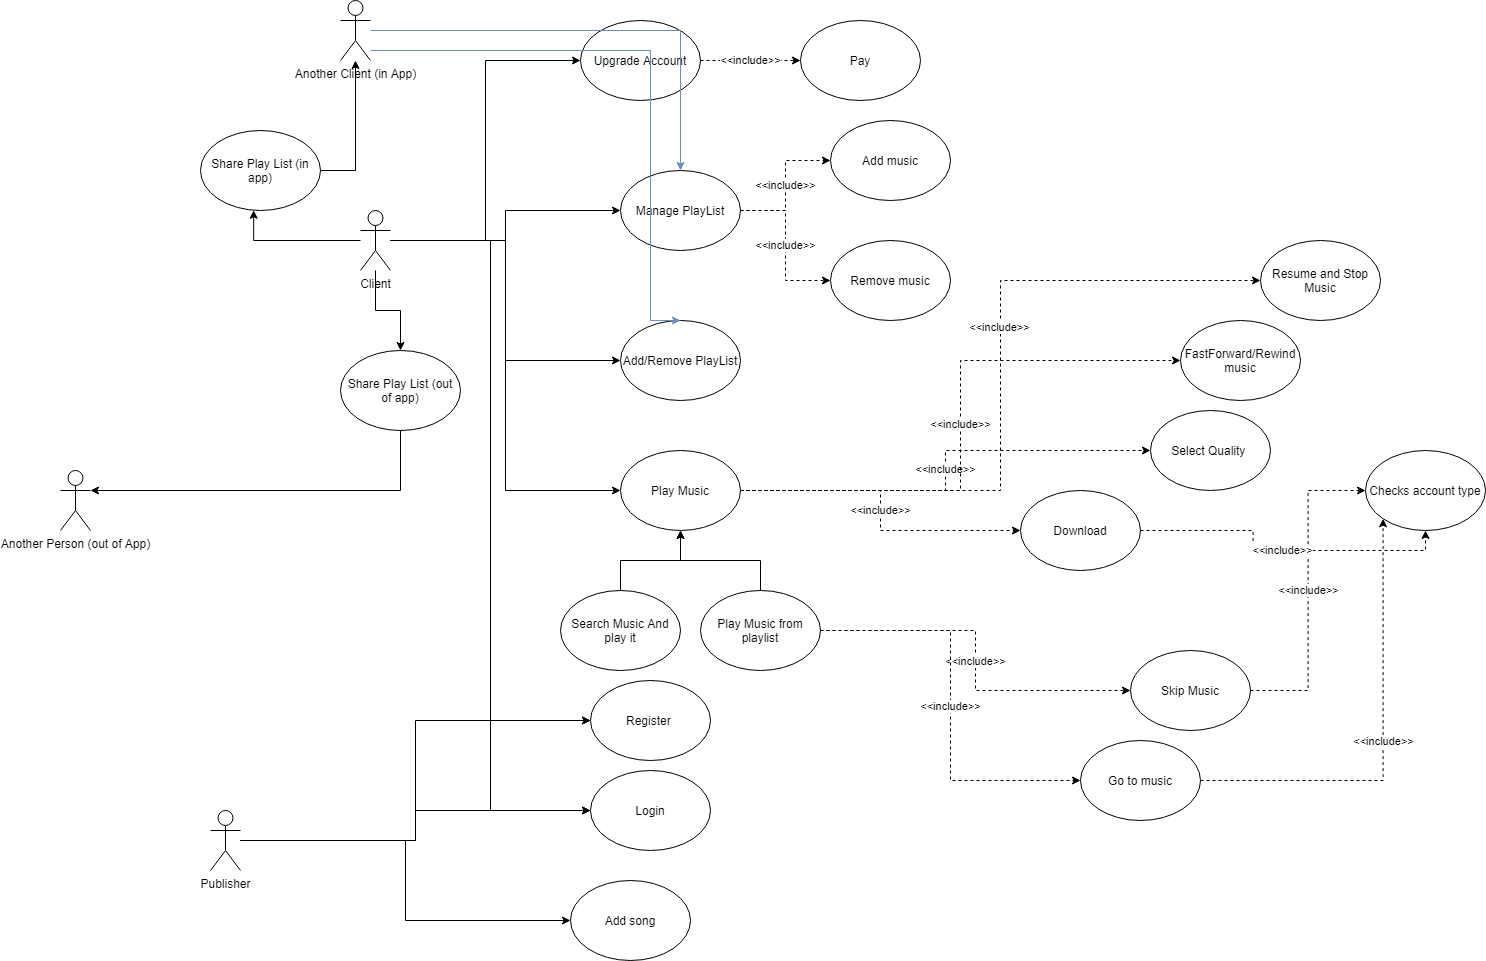

The diagram above was exported from draw.io. Its source (the exported page's mxGraphModel, read from the mxfile embedded in the PNG):
<mxGraphModel dx="2926" dy="2082" grid="1" gridSize="10" guides="1" tooltips="1" connect="1" arrows="1" fold="1" page="1" pageScale="1" pageWidth="850" pageHeight="1100" math="0" shadow="0">
  <root>
    <mxCell id="0" />
    <mxCell id="1" parent="0" />
    <mxCell id="86rAmTIcKEt4U7-xHO8E-5" style="edgeStyle=orthogonalEdgeStyle;rounded=0;orthogonalLoop=1;jettySize=auto;html=1;entryX=0;entryY=0.5;entryDx=0;entryDy=0;" edge="1" parent="1" source="86rAmTIcKEt4U7-xHO8E-1" target="86rAmTIcKEt4U7-xHO8E-4">
      <mxGeometry relative="1" as="geometry" />
    </mxCell>
    <mxCell id="86rAmTIcKEt4U7-xHO8E-9" style="edgeStyle=orthogonalEdgeStyle;rounded=0;orthogonalLoop=1;jettySize=auto;html=1;entryX=0;entryY=0.5;entryDx=0;entryDy=0;" edge="1" parent="1" source="86rAmTIcKEt4U7-xHO8E-1" target="86rAmTIcKEt4U7-xHO8E-8">
      <mxGeometry relative="1" as="geometry" />
    </mxCell>
    <mxCell id="86rAmTIcKEt4U7-xHO8E-17" style="edgeStyle=orthogonalEdgeStyle;rounded=0;orthogonalLoop=1;jettySize=auto;html=1;entryX=0;entryY=0.5;entryDx=0;entryDy=0;" edge="1" parent="1" source="86rAmTIcKEt4U7-xHO8E-1" target="86rAmTIcKEt4U7-xHO8E-16">
      <mxGeometry relative="1" as="geometry" />
    </mxCell>
    <mxCell id="86rAmTIcKEt4U7-xHO8E-31" style="edgeStyle=orthogonalEdgeStyle;rounded=0;orthogonalLoop=1;jettySize=auto;html=1;entryX=0;entryY=0.5;entryDx=0;entryDy=0;" edge="1" parent="1" source="86rAmTIcKEt4U7-xHO8E-1" target="86rAmTIcKEt4U7-xHO8E-30">
      <mxGeometry relative="1" as="geometry" />
    </mxCell>
    <mxCell id="86rAmTIcKEt4U7-xHO8E-33" style="edgeStyle=orthogonalEdgeStyle;rounded=0;orthogonalLoop=1;jettySize=auto;html=1;entryX=0;entryY=0.5;entryDx=0;entryDy=0;" edge="1" parent="1" source="86rAmTIcKEt4U7-xHO8E-1" target="86rAmTIcKEt4U7-xHO8E-32">
      <mxGeometry relative="1" as="geometry" />
    </mxCell>
    <mxCell id="86rAmTIcKEt4U7-xHO8E-53" style="edgeStyle=orthogonalEdgeStyle;rounded=0;orthogonalLoop=1;jettySize=auto;html=1;" edge="1" parent="1" source="86rAmTIcKEt4U7-xHO8E-1" target="86rAmTIcKEt4U7-xHO8E-52">
      <mxGeometry relative="1" as="geometry" />
    </mxCell>
    <mxCell id="86rAmTIcKEt4U7-xHO8E-63" style="edgeStyle=orthogonalEdgeStyle;rounded=0;orthogonalLoop=1;jettySize=auto;html=1;entryX=0.443;entryY=0.997;entryDx=0;entryDy=0;entryPerimeter=0;" edge="1" parent="1" source="86rAmTIcKEt4U7-xHO8E-1" target="86rAmTIcKEt4U7-xHO8E-51">
      <mxGeometry relative="1" as="geometry" />
    </mxCell>
    <mxCell id="86rAmTIcKEt4U7-xHO8E-72" style="edgeStyle=orthogonalEdgeStyle;rounded=0;orthogonalLoop=1;jettySize=auto;html=1;entryX=0;entryY=0.5;entryDx=0;entryDy=0;" edge="1" parent="1" source="86rAmTIcKEt4U7-xHO8E-1" target="86rAmTIcKEt4U7-xHO8E-71">
      <mxGeometry relative="1" as="geometry" />
    </mxCell>
    <mxCell id="86rAmTIcKEt4U7-xHO8E-1" value="Client" style="shape=umlActor;verticalLabelPosition=bottom;verticalAlign=top;html=1;outlineConnect=0;" vertex="1" parent="1">
      <mxGeometry x="150" y="120" width="30" height="60" as="geometry" />
    </mxCell>
    <mxCell id="86rAmTIcKEt4U7-xHO8E-7" style="edgeStyle=orthogonalEdgeStyle;rounded=0;orthogonalLoop=1;jettySize=auto;html=1;entryX=0;entryY=0.5;entryDx=0;entryDy=0;" edge="1" parent="1" source="86rAmTIcKEt4U7-xHO8E-3" target="86rAmTIcKEt4U7-xHO8E-4">
      <mxGeometry relative="1" as="geometry" />
    </mxCell>
    <mxCell id="86rAmTIcKEt4U7-xHO8E-70" style="edgeStyle=orthogonalEdgeStyle;rounded=0;orthogonalLoop=1;jettySize=auto;html=1;entryX=0;entryY=0.5;entryDx=0;entryDy=0;" edge="1" parent="1" source="86rAmTIcKEt4U7-xHO8E-3" target="86rAmTIcKEt4U7-xHO8E-69">
      <mxGeometry relative="1" as="geometry" />
    </mxCell>
    <mxCell id="86rAmTIcKEt4U7-xHO8E-73" style="edgeStyle=orthogonalEdgeStyle;rounded=0;orthogonalLoop=1;jettySize=auto;html=1;entryX=0;entryY=0.5;entryDx=0;entryDy=0;" edge="1" parent="1" source="86rAmTIcKEt4U7-xHO8E-3" target="86rAmTIcKEt4U7-xHO8E-71">
      <mxGeometry relative="1" as="geometry" />
    </mxCell>
    <mxCell id="86rAmTIcKEt4U7-xHO8E-3" value="Publisher" style="shape=umlActor;verticalLabelPosition=bottom;verticalAlign=top;html=1;outlineConnect=0;" vertex="1" parent="1">
      <mxGeometry y="720" width="30" height="60" as="geometry" />
    </mxCell>
    <mxCell id="86rAmTIcKEt4U7-xHO8E-4" value="Login" style="ellipse;whiteSpace=wrap;html=1;" vertex="1" parent="1">
      <mxGeometry x="380" y="680" width="120" height="80" as="geometry" />
    </mxCell>
    <mxCell id="86rAmTIcKEt4U7-xHO8E-12" value="&amp;lt;&amp;lt;include&amp;gt;&amp;gt;" style="edgeStyle=orthogonalEdgeStyle;rounded=0;orthogonalLoop=1;jettySize=auto;html=1;dashed=1;" edge="1" parent="1" source="86rAmTIcKEt4U7-xHO8E-8" target="86rAmTIcKEt4U7-xHO8E-10">
      <mxGeometry relative="1" as="geometry" />
    </mxCell>
    <mxCell id="86rAmTIcKEt4U7-xHO8E-8" value="Upgrade Account" style="ellipse;whiteSpace=wrap;html=1;" vertex="1" parent="1">
      <mxGeometry x="370" y="-70" width="120" height="80" as="geometry" />
    </mxCell>
    <mxCell id="86rAmTIcKEt4U7-xHO8E-10" value="Pay" style="ellipse;whiteSpace=wrap;html=1;" vertex="1" parent="1">
      <mxGeometry x="590" y="-70" width="120" height="80" as="geometry" />
    </mxCell>
    <mxCell id="86rAmTIcKEt4U7-xHO8E-27" value="&amp;lt;&amp;lt;include&amp;gt;&amp;gt;" style="edgeStyle=orthogonalEdgeStyle;rounded=0;orthogonalLoop=1;jettySize=auto;html=1;dashed=1;" edge="1" parent="1" source="86rAmTIcKEt4U7-xHO8E-16" target="86rAmTIcKEt4U7-xHO8E-25">
      <mxGeometry relative="1" as="geometry" />
    </mxCell>
    <mxCell id="86rAmTIcKEt4U7-xHO8E-29" value="&amp;lt;&amp;lt;include&amp;gt;&amp;gt;" style="edgeStyle=orthogonalEdgeStyle;rounded=0;orthogonalLoop=1;jettySize=auto;html=1;entryX=0;entryY=0.5;entryDx=0;entryDy=0;dashed=1;" edge="1" parent="1" source="86rAmTIcKEt4U7-xHO8E-16" target="86rAmTIcKEt4U7-xHO8E-28">
      <mxGeometry relative="1" as="geometry" />
    </mxCell>
    <mxCell id="86rAmTIcKEt4U7-xHO8E-16" value="Manage PlayList" style="ellipse;whiteSpace=wrap;html=1;" vertex="1" parent="1">
      <mxGeometry x="410" y="80" width="120" height="80" as="geometry" />
    </mxCell>
    <mxCell id="86rAmTIcKEt4U7-xHO8E-25" value="Add music" style="ellipse;whiteSpace=wrap;html=1;" vertex="1" parent="1">
      <mxGeometry x="620" y="30" width="120" height="80" as="geometry" />
    </mxCell>
    <mxCell id="86rAmTIcKEt4U7-xHO8E-28" value="Remove music" style="ellipse;whiteSpace=wrap;html=1;" vertex="1" parent="1">
      <mxGeometry x="620" y="150" width="120" height="80" as="geometry" />
    </mxCell>
    <mxCell id="86rAmTIcKEt4U7-xHO8E-30" value="Add/Remove PlayList" style="ellipse;whiteSpace=wrap;html=1;" vertex="1" parent="1">
      <mxGeometry x="410" y="230" width="120" height="80" as="geometry" />
    </mxCell>
    <mxCell id="86rAmTIcKEt4U7-xHO8E-35" style="edgeStyle=orthogonalEdgeStyle;rounded=0;orthogonalLoop=1;jettySize=auto;html=1;entryX=0;entryY=0.5;entryDx=0;entryDy=0;dashed=1;" edge="1" parent="1" source="86rAmTIcKEt4U7-xHO8E-32" target="86rAmTIcKEt4U7-xHO8E-34">
      <mxGeometry relative="1" as="geometry" />
    </mxCell>
    <mxCell id="86rAmTIcKEt4U7-xHO8E-46" value="&amp;lt;&amp;lt;include&amp;gt;&amp;gt;" style="edgeLabel;html=1;align=center;verticalAlign=middle;resizable=0;points=[];" vertex="1" connectable="0" parent="86rAmTIcKEt4U7-xHO8E-35">
      <mxGeometry x="0.1621" y="2" relative="1" as="geometry">
        <mxPoint as="offset" />
      </mxGeometry>
    </mxCell>
    <mxCell id="86rAmTIcKEt4U7-xHO8E-68" value="&amp;lt;&amp;lt;include&amp;gt;&amp;gt;" style="edgeStyle=orthogonalEdgeStyle;rounded=0;orthogonalLoop=1;jettySize=auto;html=1;entryX=0;entryY=0.5;entryDx=0;entryDy=0;dashed=1;" edge="1" parent="1" source="86rAmTIcKEt4U7-xHO8E-32" target="86rAmTIcKEt4U7-xHO8E-67">
      <mxGeometry relative="1" as="geometry" />
    </mxCell>
    <mxCell id="86rAmTIcKEt4U7-xHO8E-80" value="&amp;lt;&amp;lt;include&amp;gt;&amp;gt;" style="edgeStyle=orthogonalEdgeStyle;rounded=0;orthogonalLoop=1;jettySize=auto;html=1;entryX=0;entryY=0.5;entryDx=0;entryDy=0;dashed=1;" edge="1" parent="1" source="86rAmTIcKEt4U7-xHO8E-32" target="86rAmTIcKEt4U7-xHO8E-78">
      <mxGeometry relative="1" as="geometry" />
    </mxCell>
    <mxCell id="86rAmTIcKEt4U7-xHO8E-82" value="&amp;lt;&amp;lt;include&amp;gt;&amp;gt;" style="edgeStyle=orthogonalEdgeStyle;rounded=0;orthogonalLoop=1;jettySize=auto;html=1;entryX=0;entryY=0.5;entryDx=0;entryDy=0;dashed=1;" edge="1" parent="1" source="86rAmTIcKEt4U7-xHO8E-32" target="86rAmTIcKEt4U7-xHO8E-81">
      <mxGeometry relative="1" as="geometry" />
    </mxCell>
    <mxCell id="86rAmTIcKEt4U7-xHO8E-32" value="Play Music" style="ellipse;whiteSpace=wrap;html=1;" vertex="1" parent="1">
      <mxGeometry x="410" y="360" width="120" height="80" as="geometry" />
    </mxCell>
    <mxCell id="86rAmTIcKEt4U7-xHO8E-34" value="Resume and Stop Music" style="ellipse;whiteSpace=wrap;html=1;" vertex="1" parent="1">
      <mxGeometry x="1050" y="150" width="120" height="80" as="geometry" />
    </mxCell>
    <mxCell id="86rAmTIcKEt4U7-xHO8E-39" value="&amp;lt;&amp;lt;include&amp;gt;&amp;gt;" style="edgeStyle=orthogonalEdgeStyle;rounded=0;orthogonalLoop=1;jettySize=auto;html=1;entryX=0;entryY=0.5;entryDx=0;entryDy=0;dashed=1;" edge="1" parent="1" source="86rAmTIcKEt4U7-xHO8E-36" target="86rAmTIcKEt4U7-xHO8E-38">
      <mxGeometry relative="1" as="geometry" />
    </mxCell>
    <mxCell id="86rAmTIcKEt4U7-xHO8E-36" value="Skip Music" style="ellipse;whiteSpace=wrap;html=1;" vertex="1" parent="1">
      <mxGeometry x="920" y="560" width="120" height="80" as="geometry" />
    </mxCell>
    <mxCell id="86rAmTIcKEt4U7-xHO8E-38" value="Checks account type" style="ellipse;whiteSpace=wrap;html=1;" vertex="1" parent="1">
      <mxGeometry x="1155" y="360" width="120" height="80" as="geometry" />
    </mxCell>
    <mxCell id="86rAmTIcKEt4U7-xHO8E-42" style="edgeStyle=orthogonalEdgeStyle;rounded=0;orthogonalLoop=1;jettySize=auto;html=1;entryX=0.5;entryY=1;entryDx=0;entryDy=0;" edge="1" parent="1" source="86rAmTIcKEt4U7-xHO8E-40" target="86rAmTIcKEt4U7-xHO8E-32">
      <mxGeometry relative="1" as="geometry" />
    </mxCell>
    <mxCell id="86rAmTIcKEt4U7-xHO8E-40" value="Search Music And play it" style="ellipse;whiteSpace=wrap;html=1;" vertex="1" parent="1">
      <mxGeometry x="350" y="500" width="120" height="80" as="geometry" />
    </mxCell>
    <mxCell id="86rAmTIcKEt4U7-xHO8E-43" style="edgeStyle=orthogonalEdgeStyle;rounded=0;orthogonalLoop=1;jettySize=auto;html=1;entryX=0.5;entryY=1;entryDx=0;entryDy=0;" edge="1" parent="1" source="86rAmTIcKEt4U7-xHO8E-41" target="86rAmTIcKEt4U7-xHO8E-32">
      <mxGeometry relative="1" as="geometry" />
    </mxCell>
    <mxCell id="86rAmTIcKEt4U7-xHO8E-84" value="&amp;lt;&amp;lt;include&amp;gt;&amp;gt;" style="edgeStyle=orthogonalEdgeStyle;rounded=0;orthogonalLoop=1;jettySize=auto;html=1;entryX=0;entryY=0.5;entryDx=0;entryDy=0;dashed=1;" edge="1" parent="1" source="86rAmTIcKEt4U7-xHO8E-41" target="86rAmTIcKEt4U7-xHO8E-36">
      <mxGeometry relative="1" as="geometry" />
    </mxCell>
    <mxCell id="86rAmTIcKEt4U7-xHO8E-85" value="&amp;lt;&amp;lt;include&amp;gt;&amp;gt;" style="edgeStyle=orthogonalEdgeStyle;rounded=0;orthogonalLoop=1;jettySize=auto;html=1;entryX=0;entryY=0.5;entryDx=0;entryDy=0;dashed=1;" edge="1" parent="1" source="86rAmTIcKEt4U7-xHO8E-41" target="86rAmTIcKEt4U7-xHO8E-83">
      <mxGeometry relative="1" as="geometry" />
    </mxCell>
    <mxCell id="86rAmTIcKEt4U7-xHO8E-41" value="Play Music from playlist" style="ellipse;whiteSpace=wrap;html=1;" vertex="1" parent="1">
      <mxGeometry x="490" y="500" width="120" height="80" as="geometry" />
    </mxCell>
    <mxCell id="86rAmTIcKEt4U7-xHO8E-65" style="edgeStyle=orthogonalEdgeStyle;rounded=0;orthogonalLoop=1;jettySize=auto;html=1;entryX=0.5;entryY=0;entryDx=0;entryDy=0;fillColor=#dae8fc;strokeColor=#6c8ebf;" edge="1" parent="1" source="86rAmTIcKEt4U7-xHO8E-49" target="86rAmTIcKEt4U7-xHO8E-16">
      <mxGeometry relative="1" as="geometry" />
    </mxCell>
    <mxCell id="86rAmTIcKEt4U7-xHO8E-66" style="edgeStyle=orthogonalEdgeStyle;rounded=0;orthogonalLoop=1;jettySize=auto;html=1;entryX=0.5;entryY=0;entryDx=0;entryDy=0;fillColor=#dae8fc;strokeColor=#6c8ebf;" edge="1" parent="1" source="86rAmTIcKEt4U7-xHO8E-49" target="86rAmTIcKEt4U7-xHO8E-30">
      <mxGeometry relative="1" as="geometry">
        <Array as="points">
          <mxPoint x="440" y="-40" />
          <mxPoint x="440" y="230" />
        </Array>
      </mxGeometry>
    </mxCell>
    <mxCell id="86rAmTIcKEt4U7-xHO8E-49" value="Another Client (in App)" style="shape=umlActor;verticalLabelPosition=bottom;verticalAlign=top;html=1;outlineConnect=0;" vertex="1" parent="1">
      <mxGeometry x="130" y="-90" width="30" height="60" as="geometry" />
    </mxCell>
    <mxCell id="86rAmTIcKEt4U7-xHO8E-50" value="Another Person (out of App)" style="shape=umlActor;verticalLabelPosition=bottom;verticalAlign=top;html=1;outlineConnect=0;" vertex="1" parent="1">
      <mxGeometry x="-150" y="380" width="30" height="60" as="geometry" />
    </mxCell>
    <mxCell id="86rAmTIcKEt4U7-xHO8E-64" style="edgeStyle=orthogonalEdgeStyle;rounded=0;orthogonalLoop=1;jettySize=auto;html=1;" edge="1" parent="1" source="86rAmTIcKEt4U7-xHO8E-51" target="86rAmTIcKEt4U7-xHO8E-49">
      <mxGeometry relative="1" as="geometry" />
    </mxCell>
    <mxCell id="86rAmTIcKEt4U7-xHO8E-51" value="Share Play List (in app)" style="ellipse;whiteSpace=wrap;html=1;" vertex="1" parent="1">
      <mxGeometry x="-10" y="40" width="120" height="80" as="geometry" />
    </mxCell>
    <mxCell id="86rAmTIcKEt4U7-xHO8E-58" style="edgeStyle=orthogonalEdgeStyle;rounded=0;orthogonalLoop=1;jettySize=auto;html=1;entryX=1;entryY=0.3333333333333333;entryDx=0;entryDy=0;entryPerimeter=0;" edge="1" parent="1" source="86rAmTIcKEt4U7-xHO8E-52" target="86rAmTIcKEt4U7-xHO8E-50">
      <mxGeometry relative="1" as="geometry">
        <Array as="points">
          <mxPoint x="190" y="400" />
        </Array>
      </mxGeometry>
    </mxCell>
    <mxCell id="86rAmTIcKEt4U7-xHO8E-52" value="Share Play List (out of app)" style="ellipse;whiteSpace=wrap;html=1;" vertex="1" parent="1">
      <mxGeometry x="130" y="260" width="120" height="80" as="geometry" />
    </mxCell>
    <mxCell id="86rAmTIcKEt4U7-xHO8E-67" value="Select Quality&amp;nbsp;" style="ellipse;whiteSpace=wrap;html=1;" vertex="1" parent="1">
      <mxGeometry x="940" y="320" width="120" height="80" as="geometry" />
    </mxCell>
    <mxCell id="86rAmTIcKEt4U7-xHO8E-69" value="Add song" style="ellipse;whiteSpace=wrap;html=1;" vertex="1" parent="1">
      <mxGeometry x="360" y="790" width="120" height="80" as="geometry" />
    </mxCell>
    <mxCell id="86rAmTIcKEt4U7-xHO8E-71" value="Register&amp;nbsp;" style="ellipse;whiteSpace=wrap;html=1;" vertex="1" parent="1">
      <mxGeometry x="380" y="590" width="120" height="80" as="geometry" />
    </mxCell>
    <mxCell id="86rAmTIcKEt4U7-xHO8E-79" value="&amp;lt;&amp;lt;include&amp;gt;&amp;gt;" style="edgeStyle=orthogonalEdgeStyle;rounded=0;orthogonalLoop=1;jettySize=auto;html=1;entryX=0.5;entryY=1;entryDx=0;entryDy=0;dashed=1;" edge="1" parent="1" source="86rAmTIcKEt4U7-xHO8E-78" target="86rAmTIcKEt4U7-xHO8E-38">
      <mxGeometry relative="1" as="geometry" />
    </mxCell>
    <mxCell id="86rAmTIcKEt4U7-xHO8E-78" value="Download" style="ellipse;whiteSpace=wrap;html=1;" vertex="1" parent="1">
      <mxGeometry x="810" y="400" width="120" height="80" as="geometry" />
    </mxCell>
    <mxCell id="86rAmTIcKEt4U7-xHO8E-81" value="FastForward/Rewind music" style="ellipse;whiteSpace=wrap;html=1;" vertex="1" parent="1">
      <mxGeometry x="970" y="230" width="120" height="80" as="geometry" />
    </mxCell>
    <mxCell id="86rAmTIcKEt4U7-xHO8E-86" value="&amp;lt;&amp;lt;include&amp;gt;&amp;gt;" style="edgeStyle=orthogonalEdgeStyle;rounded=0;orthogonalLoop=1;jettySize=auto;html=1;entryX=0;entryY=1;entryDx=0;entryDy=0;dashed=1;" edge="1" parent="1" source="86rAmTIcKEt4U7-xHO8E-83" target="86rAmTIcKEt4U7-xHO8E-38">
      <mxGeometry relative="1" as="geometry" />
    </mxCell>
    <mxCell id="86rAmTIcKEt4U7-xHO8E-83" value="Go to music" style="ellipse;whiteSpace=wrap;html=1;" vertex="1" parent="1">
      <mxGeometry x="870" y="650" width="120" height="80" as="geometry" />
    </mxCell>
  </root>
</mxGraphModel>